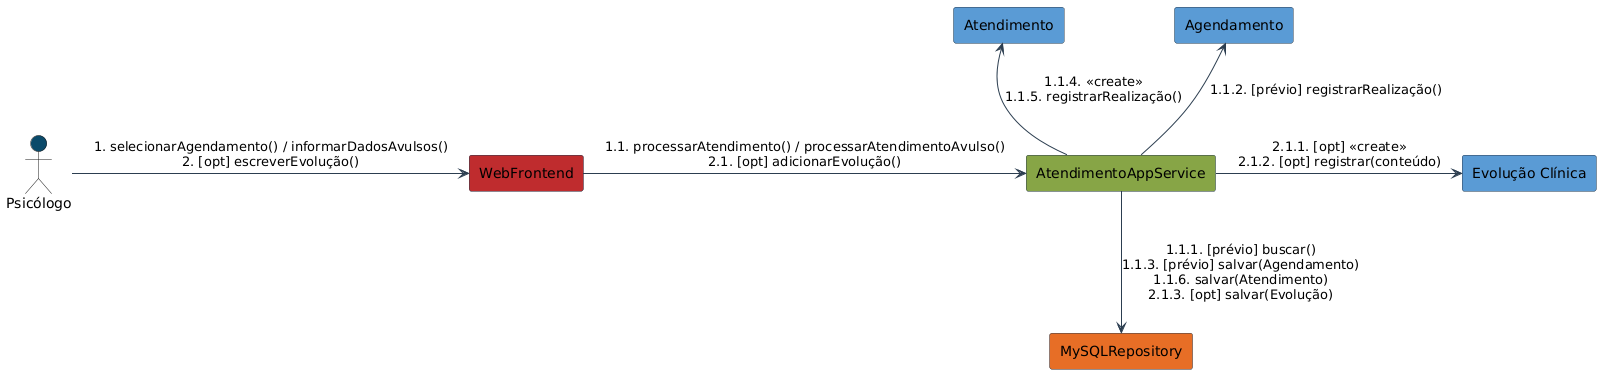

The diagram above was rendered by PlantUML. Its source (embedded in the PNG):
@startuml
skinparam componentStyle rectangle
skinparam component {
    BackgroundColor #FFFFFF
    BorderColor #2C3E50
    ArrowColor #2C3E50
}

actor "Psicólogo" as User #0B4A6A
component "WebFrontend" as Tela #BE2C2E
component "AtendimentoAppService" as Control #87A446
component "MySQLRepository" as Repo #E76F26
component "Agendamento" as Agend #5B9BD5
component "Atendimento" as Atend #5B9BD5
component "Evolução Clínica" as Evolucao #5B9BD5

User -right-> Tela : 1. selecionarAgendamento() / informarDadosAvulsos()\n2. [opt] escreverEvolução()
Tela -right-> Control : 1.1. processarAtendimento() / processarAtendimentoAvulso()\n2.1. [opt] adicionarEvolução()

Control -down-> Repo : 1.1.1. [prévio] buscar()\n1.1.3. [prévio] salvar(Agendamento)\n1.1.6. salvar(Atendimento)\n2.1.3. [opt] salvar(Evolução)

Control -up-> Agend : 1.1.2. [prévio] registrarRealização()
Control -up-> Atend : 1.1.4. <<create>>\n1.1.5. registrarRealização()
Control -right-> Evolucao : 2.1.1. [opt] <<create>>\n2.1.2. [opt] registrar(conteúdo)
@enduml